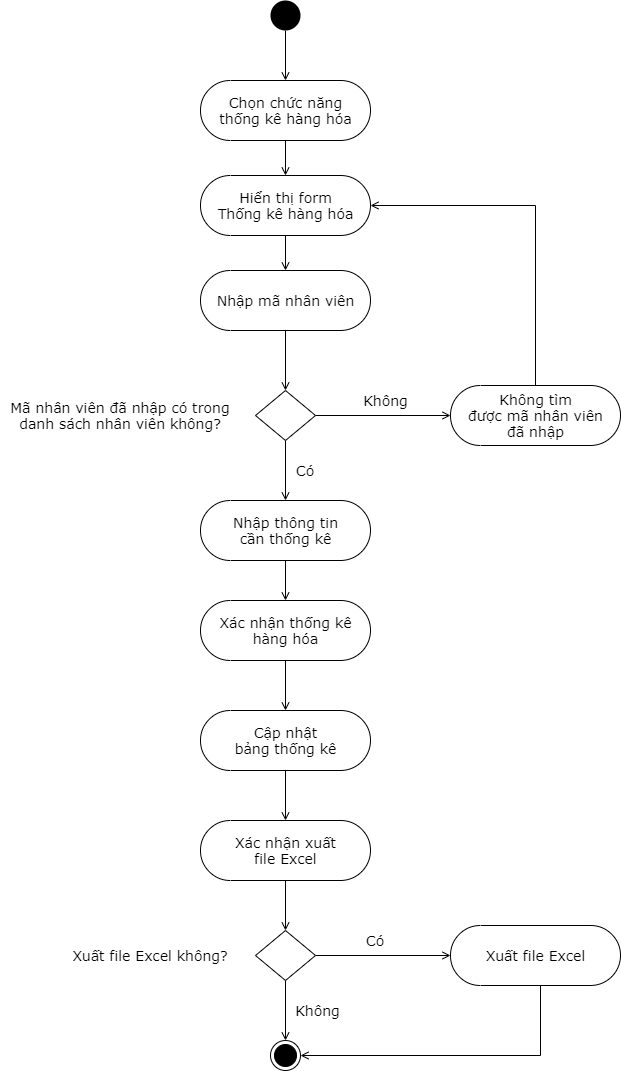

The diagram above was exported from draw.io. Its source (the exported page's mxGraphModel, read from the mxfile embedded in the PNG):
<mxGraphModel dx="720" dy="509" grid="1" gridSize="10" guides="1" tooltips="1" connect="1" arrows="1" fold="1" page="1" pageScale="1" pageWidth="850" pageHeight="1100" math="0" shadow="0">
  <root>
    <mxCell id="aw0RPsgHN7xbMCOJxxlM-0" />
    <mxCell id="aw0RPsgHN7xbMCOJxxlM-1" parent="aw0RPsgHN7xbMCOJxxlM-0" />
    <mxCell id="aR2j6Zll1w2RAwk9AbZi-0" style="edgeStyle=orthogonalEdgeStyle;rounded=0;orthogonalLoop=1;jettySize=auto;html=1;endArrow=open;endFill=0;fontFamily=Verdana;fontSize=14;" parent="aw0RPsgHN7xbMCOJxxlM-1" source="aR2j6Zll1w2RAwk9AbZi-1" target="aR2j6Zll1w2RAwk9AbZi-4" edge="1">
      <mxGeometry relative="1" as="geometry" />
    </mxCell>
    <mxCell id="aR2j6Zll1w2RAwk9AbZi-1" value="" style="ellipse;fillColor=#000000;strokeColor=none;" parent="aw0RPsgHN7xbMCOJxxlM-1" vertex="1">
      <mxGeometry x="310" y="80" width="30" height="30" as="geometry" />
    </mxCell>
    <mxCell id="aR2j6Zll1w2RAwk9AbZi-2" value="" style="ellipse;html=1;shape=endState;fillColor=#000000;strokeColor=#000000;fontFamily=Verdana;fontSize=14;" parent="aw0RPsgHN7xbMCOJxxlM-1" vertex="1">
      <mxGeometry x="310" y="1120" width="30" height="30" as="geometry" />
    </mxCell>
    <mxCell id="aR2j6Zll1w2RAwk9AbZi-3" style="edgeStyle=orthogonalEdgeStyle;rounded=0;orthogonalLoop=1;jettySize=auto;html=1;entryX=0.5;entryY=0.5;entryDx=0;entryDy=-30;entryPerimeter=0;endArrow=open;endFill=0;fontFamily=Verdana;fontSize=14;" parent="aw0RPsgHN7xbMCOJxxlM-1" source="aR2j6Zll1w2RAwk9AbZi-4" target="aR2j6Zll1w2RAwk9AbZi-10" edge="1">
      <mxGeometry relative="1" as="geometry" />
    </mxCell>
    <mxCell id="aR2j6Zll1w2RAwk9AbZi-4" value="Chọn chức năng&lt;br&gt;thống kê hàng hóa" style="html=1;dashed=0;whitespace=wrap;shape=mxgraph.dfd.start;fontFamily=Verdana;fontSize=14;" parent="aw0RPsgHN7xbMCOJxxlM-1" vertex="1">
      <mxGeometry x="240" y="160" width="170" height="60" as="geometry" />
    </mxCell>
    <mxCell id="aR2j6Zll1w2RAwk9AbZi-5" style="edgeStyle=orthogonalEdgeStyle;rounded=0;orthogonalLoop=1;jettySize=auto;html=1;entryX=0.5;entryY=0.5;entryDx=0;entryDy=-30;entryPerimeter=0;endArrow=open;endFill=0;fontFamily=Verdana;fontSize=14;" parent="aw0RPsgHN7xbMCOJxxlM-1" source="aR2j6Zll1w2RAwk9AbZi-6" target="aR2j6Zll1w2RAwk9AbZi-12" edge="1">
      <mxGeometry relative="1" as="geometry" />
    </mxCell>
    <mxCell id="aR2j6Zll1w2RAwk9AbZi-6" value="Nhập thông tin&lt;br&gt;cần thống kê" style="html=1;dashed=0;whitespace=wrap;shape=mxgraph.dfd.start;fontFamily=Verdana;fontSize=14;" parent="aw0RPsgHN7xbMCOJxxlM-1" vertex="1">
      <mxGeometry x="240" y="580" width="170" height="60" as="geometry" />
    </mxCell>
    <mxCell id="J5eZp-yQF_x1PJnclUbx-15" style="edgeStyle=orthogonalEdgeStyle;rounded=0;orthogonalLoop=1;jettySize=auto;html=1;entryX=0.5;entryY=0.5;entryDx=0;entryDy=-30;entryPerimeter=0;endArrow=open;endFill=0;" parent="aw0RPsgHN7xbMCOJxxlM-1" source="aR2j6Zll1w2RAwk9AbZi-8" target="J5eZp-yQF_x1PJnclUbx-5" edge="1">
      <mxGeometry relative="1" as="geometry" />
    </mxCell>
    <mxCell id="aR2j6Zll1w2RAwk9AbZi-8" value="Cập nhật&lt;br&gt;bảng thống kê" style="html=1;dashed=0;whitespace=wrap;shape=mxgraph.dfd.start;fontFamily=Verdana;fontSize=14;" parent="aw0RPsgHN7xbMCOJxxlM-1" vertex="1">
      <mxGeometry x="240" y="790" width="170" height="60" as="geometry" />
    </mxCell>
    <mxCell id="PneMJjVKBfa32-ETSIOs-1" style="edgeStyle=orthogonalEdgeStyle;rounded=0;orthogonalLoop=1;jettySize=auto;html=1;endArrow=open;endFill=0;" parent="aw0RPsgHN7xbMCOJxxlM-1" source="aR2j6Zll1w2RAwk9AbZi-10" target="gWzLAHRYlCYaE_WZCn9i-0" edge="1">
      <mxGeometry relative="1" as="geometry" />
    </mxCell>
    <mxCell id="aR2j6Zll1w2RAwk9AbZi-10" value="Hiển thị form&lt;br&gt;Thống kê hàng hóa" style="html=1;dashed=0;whitespace=wrap;shape=mxgraph.dfd.start;fontFamily=Verdana;fontSize=14;" parent="aw0RPsgHN7xbMCOJxxlM-1" vertex="1">
      <mxGeometry x="240" y="255" width="170" height="60" as="geometry" />
    </mxCell>
    <mxCell id="J5eZp-yQF_x1PJnclUbx-14" style="edgeStyle=orthogonalEdgeStyle;rounded=0;orthogonalLoop=1;jettySize=auto;html=1;entryX=0.5;entryY=0.5;entryDx=0;entryDy=-30;entryPerimeter=0;endArrow=open;endFill=0;" parent="aw0RPsgHN7xbMCOJxxlM-1" source="aR2j6Zll1w2RAwk9AbZi-12" target="aR2j6Zll1w2RAwk9AbZi-8" edge="1">
      <mxGeometry relative="1" as="geometry" />
    </mxCell>
    <mxCell id="aR2j6Zll1w2RAwk9AbZi-12" value="Xác nhận thống kê&lt;br&gt;hàng hóa" style="html=1;dashed=0;whitespace=wrap;shape=mxgraph.dfd.start;fontFamily=Verdana;fontSize=14;" parent="aw0RPsgHN7xbMCOJxxlM-1" vertex="1">
      <mxGeometry x="240" y="680" width="170" height="60" as="geometry" />
    </mxCell>
    <mxCell id="gWzLAHRYlCYaE_WZCn9i-2" style="edgeStyle=orthogonalEdgeStyle;rounded=0;orthogonalLoop=1;jettySize=auto;html=1;entryX=0.5;entryY=0;entryDx=0;entryDy=0;endArrow=open;endFill=0;" parent="aw0RPsgHN7xbMCOJxxlM-1" source="gWzLAHRYlCYaE_WZCn9i-0" target="gWzLAHRYlCYaE_WZCn9i-1" edge="1">
      <mxGeometry relative="1" as="geometry" />
    </mxCell>
    <mxCell id="gWzLAHRYlCYaE_WZCn9i-0" value="Nhập mã nhân viên" style="html=1;dashed=0;whitespace=wrap;shape=mxgraph.dfd.start;fontFamily=Verdana;fontSize=14;" parent="aw0RPsgHN7xbMCOJxxlM-1" vertex="1">
      <mxGeometry x="240" y="350" width="170" height="60" as="geometry" />
    </mxCell>
    <mxCell id="JR6RqAOWkchUiaylFRuD-2" style="edgeStyle=orthogonalEdgeStyle;rounded=0;orthogonalLoop=1;jettySize=auto;html=1;endArrow=open;endFill=0;" parent="aw0RPsgHN7xbMCOJxxlM-1" source="gWzLAHRYlCYaE_WZCn9i-1" target="aR2j6Zll1w2RAwk9AbZi-6" edge="1">
      <mxGeometry relative="1" as="geometry" />
    </mxCell>
    <mxCell id="PneMJjVKBfa32-ETSIOs-0" style="edgeStyle=orthogonalEdgeStyle;rounded=0;orthogonalLoop=1;jettySize=auto;html=1;endArrow=open;endFill=0;" parent="aw0RPsgHN7xbMCOJxxlM-1" source="gWzLAHRYlCYaE_WZCn9i-1" target="JR6RqAOWkchUiaylFRuD-3" edge="1">
      <mxGeometry relative="1" as="geometry" />
    </mxCell>
    <mxCell id="gWzLAHRYlCYaE_WZCn9i-1" value="" style="shape=rhombus;html=1;dashed=0;whitespace=wrap;perimeter=rhombusPerimeter;" parent="aw0RPsgHN7xbMCOJxxlM-1" vertex="1">
      <mxGeometry x="295" y="470" width="60" height="50" as="geometry" />
    </mxCell>
    <mxCell id="JR6RqAOWkchUiaylFRuD-0" value="&lt;span&gt;Mã nhân viên đã nhập&amp;nbsp;&lt;/span&gt;có trong&lt;br&gt;danh sách nhân viên&lt;span&gt;&amp;nbsp;&lt;/span&gt;không?" style="text;html=1;strokeColor=none;fillColor=none;align=center;verticalAlign=middle;whiteSpace=wrap;rounded=0;fontFamily=Verdana;fontSize=14;" parent="aw0RPsgHN7xbMCOJxxlM-1" vertex="1">
      <mxGeometry x="40" y="460" width="240" height="70" as="geometry" />
    </mxCell>
    <mxCell id="PneMJjVKBfa32-ETSIOs-2" style="edgeStyle=orthogonalEdgeStyle;rounded=0;orthogonalLoop=1;jettySize=auto;html=1;entryX=1;entryY=0.5;entryDx=0;entryDy=0;entryPerimeter=0;endArrow=open;endFill=0;" parent="aw0RPsgHN7xbMCOJxxlM-1" source="JR6RqAOWkchUiaylFRuD-3" target="aR2j6Zll1w2RAwk9AbZi-10" edge="1">
      <mxGeometry relative="1" as="geometry">
        <Array as="points">
          <mxPoint x="575" y="285" />
        </Array>
      </mxGeometry>
    </mxCell>
    <mxCell id="JR6RqAOWkchUiaylFRuD-3" value="Không tìm&lt;br&gt;được mã nhân viên&lt;br&gt;đã nhập" style="html=1;dashed=0;whitespace=wrap;shape=mxgraph.dfd.start;fontFamily=Verdana;fontSize=14;" parent="aw0RPsgHN7xbMCOJxxlM-1" vertex="1">
      <mxGeometry x="490" y="465" width="170" height="60" as="geometry" />
    </mxCell>
    <mxCell id="svUGeKTep17IORIMVg93-0" value="Không" style="text;html=1;strokeColor=none;fillColor=none;align=center;verticalAlign=middle;whiteSpace=wrap;rounded=0;fontFamily=Verdana;fontSize=14;" parent="aw0RPsgHN7xbMCOJxxlM-1" vertex="1">
      <mxGeometry x="397.5" y="470" width="55" height="20" as="geometry" />
    </mxCell>
    <mxCell id="J5eZp-yQF_x1PJnclUbx-0" value="Có" style="text;html=1;strokeColor=none;fillColor=none;align=center;verticalAlign=middle;whiteSpace=wrap;rounded=0;fontFamily=Verdana;fontSize=14;" parent="aw0RPsgHN7xbMCOJxxlM-1" vertex="1">
      <mxGeometry x="335" y="540" width="20" height="20" as="geometry" />
    </mxCell>
    <mxCell id="J5eZp-yQF_x1PJnclUbx-11" style="edgeStyle=orthogonalEdgeStyle;rounded=0;orthogonalLoop=1;jettySize=auto;html=1;endArrow=open;endFill=0;" parent="aw0RPsgHN7xbMCOJxxlM-1" source="J5eZp-yQF_x1PJnclUbx-5" target="J5eZp-yQF_x1PJnclUbx-7" edge="1">
      <mxGeometry relative="1" as="geometry" />
    </mxCell>
    <mxCell id="J5eZp-yQF_x1PJnclUbx-5" value="Xác nhận xuất&lt;br&gt;file Excel" style="html=1;dashed=0;whitespace=wrap;shape=mxgraph.dfd.start;fontFamily=Verdana;fontSize=14;" parent="aw0RPsgHN7xbMCOJxxlM-1" vertex="1">
      <mxGeometry x="240" y="900" width="170" height="60" as="geometry" />
    </mxCell>
    <mxCell id="J5eZp-yQF_x1PJnclUbx-10" style="edgeStyle=orthogonalEdgeStyle;rounded=0;orthogonalLoop=1;jettySize=auto;html=1;entryX=0.5;entryY=0;entryDx=0;entryDy=0;endArrow=open;endFill=0;" parent="aw0RPsgHN7xbMCOJxxlM-1" source="J5eZp-yQF_x1PJnclUbx-7" target="aR2j6Zll1w2RAwk9AbZi-2" edge="1">
      <mxGeometry relative="1" as="geometry" />
    </mxCell>
    <mxCell id="J5eZp-yQF_x1PJnclUbx-13" style="edgeStyle=orthogonalEdgeStyle;rounded=0;orthogonalLoop=1;jettySize=auto;html=1;entryX=0;entryY=0.5;entryDx=0;entryDy=0;entryPerimeter=0;endArrow=open;endFill=0;" parent="aw0RPsgHN7xbMCOJxxlM-1" source="J5eZp-yQF_x1PJnclUbx-7" target="J5eZp-yQF_x1PJnclUbx-12" edge="1">
      <mxGeometry relative="1" as="geometry" />
    </mxCell>
    <mxCell id="J5eZp-yQF_x1PJnclUbx-7" value="" style="shape=rhombus;html=1;dashed=0;whitespace=wrap;perimeter=rhombusPerimeter;" parent="aw0RPsgHN7xbMCOJxxlM-1" vertex="1">
      <mxGeometry x="295" y="1010" width="60" height="50" as="geometry" />
    </mxCell>
    <mxCell id="J5eZp-yQF_x1PJnclUbx-19" style="edgeStyle=orthogonalEdgeStyle;rounded=0;orthogonalLoop=1;jettySize=auto;html=1;entryX=1;entryY=0.5;entryDx=0;entryDy=0;endArrow=open;endFill=0;" parent="aw0RPsgHN7xbMCOJxxlM-1" source="J5eZp-yQF_x1PJnclUbx-12" target="aR2j6Zll1w2RAwk9AbZi-2" edge="1">
      <mxGeometry relative="1" as="geometry">
        <Array as="points">
          <mxPoint x="580" y="1135" />
        </Array>
      </mxGeometry>
    </mxCell>
    <mxCell id="J5eZp-yQF_x1PJnclUbx-12" value="Xuất file Excel" style="html=1;dashed=0;whitespace=wrap;shape=mxgraph.dfd.start;fontFamily=Verdana;fontSize=14;" parent="aw0RPsgHN7xbMCOJxxlM-1" vertex="1">
      <mxGeometry x="490" y="1005" width="170" height="60" as="geometry" />
    </mxCell>
    <mxCell id="J5eZp-yQF_x1PJnclUbx-16" value="Không" style="text;html=1;strokeColor=none;fillColor=none;align=center;verticalAlign=middle;whiteSpace=wrap;rounded=0;fontFamily=Verdana;fontSize=14;" parent="aw0RPsgHN7xbMCOJxxlM-1" vertex="1">
      <mxGeometry x="330" y="1080" width="55" height="20" as="geometry" />
    </mxCell>
    <mxCell id="J5eZp-yQF_x1PJnclUbx-17" value="&lt;span&gt;Xuất file Excel không?&lt;/span&gt;" style="text;html=1;strokeColor=none;fillColor=none;align=center;verticalAlign=middle;whiteSpace=wrap;rounded=0;fontFamily=Verdana;fontSize=14;" parent="aw0RPsgHN7xbMCOJxxlM-1" vertex="1">
      <mxGeometry x="110" y="1015" width="160" height="40" as="geometry" />
    </mxCell>
    <mxCell id="J5eZp-yQF_x1PJnclUbx-18" value="Có" style="text;html=1;strokeColor=none;fillColor=none;align=center;verticalAlign=middle;whiteSpace=wrap;rounded=0;fontFamily=Verdana;fontSize=14;" parent="aw0RPsgHN7xbMCOJxxlM-1" vertex="1">
      <mxGeometry x="405" y="1010" width="20" height="20" as="geometry" />
    </mxCell>
  </root>
</mxGraphModel>